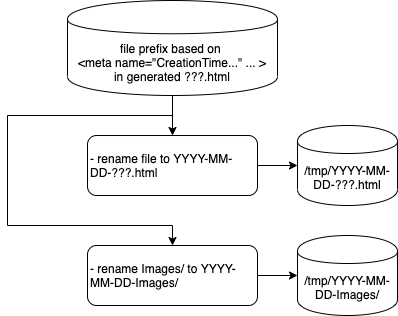

The diagram above was exported from draw.io. Its source (the exported page's mxGraphModel, read from the mxfile embedded in the PNG):
<mxGraphModel dx="1099" dy="764" grid="1" gridSize="10" guides="1" tooltips="1" connect="1" arrows="1" fold="1" page="1" pageScale="1" pageWidth="1100" pageHeight="850" math="0" shadow="0">
  <root>
    <mxCell id="FZtAZmRO4lITAhE9YMXv-0" />
    <mxCell id="FZtAZmRO4lITAhE9YMXv-1" parent="FZtAZmRO4lITAhE9YMXv-0" />
    <mxCell id="0xOJkBUR7YlCJ0dBY0Ua-3" style="edgeStyle=orthogonalEdgeStyle;rounded=0;orthogonalLoop=1;jettySize=auto;html=1;exitX=1;exitY=0.5;exitDx=0;exitDy=0;entryX=0;entryY=0.5;entryDx=0;entryDy=0;" parent="FZtAZmRO4lITAhE9YMXv-1" source="FZtAZmRO4lITAhE9YMXv-21" target="0xOJkBUR7YlCJ0dBY0Ua-2" edge="1">
      <mxGeometry relative="1" as="geometry" />
    </mxCell>
    <mxCell id="FZtAZmRO4lITAhE9YMXv-21" value="- rename file to YYYY-MM-DD-???.html" style="rounded=1;whiteSpace=wrap;html=1;shadow=0;align=left;" parent="FZtAZmRO4lITAhE9YMXv-1" vertex="1">
      <mxGeometry x="120" y="155" width="170" height="60" as="geometry" />
    </mxCell>
    <mxCell id="0xOJkBUR7YlCJ0dBY0Ua-5" style="edgeStyle=orthogonalEdgeStyle;rounded=0;orthogonalLoop=1;jettySize=auto;html=1;" parent="FZtAZmRO4lITAhE9YMXv-1" source="0xOJkBUR7YlCJ0dBY0Ua-0" target="0xOJkBUR7YlCJ0dBY0Ua-4" edge="1">
      <mxGeometry relative="1" as="geometry" />
    </mxCell>
    <mxCell id="0xOJkBUR7YlCJ0dBY0Ua-0" value="- rename Images/ to YYYY-MM-DD-Images/" style="rounded=1;whiteSpace=wrap;html=1;shadow=0;align=left;" parent="FZtAZmRO4lITAhE9YMXv-1" vertex="1">
      <mxGeometry x="120" y="265" width="170" height="60" as="geometry" />
    </mxCell>
    <mxCell id="0xOJkBUR7YlCJ0dBY0Ua-2" value="/tmp/YYYY-MM-DD-???.html" style="shape=cylinder;whiteSpace=wrap;html=1;boundedLbl=1;backgroundOutline=1;shadow=0;align=center;" parent="FZtAZmRO4lITAhE9YMXv-1" vertex="1">
      <mxGeometry x="330" y="145" width="100" height="80" as="geometry" />
    </mxCell>
    <mxCell id="0xOJkBUR7YlCJ0dBY0Ua-4" value="/tmp/YYYY-MM-DD-Images/" style="shape=cylinder;whiteSpace=wrap;html=1;boundedLbl=1;backgroundOutline=1;shadow=0;align=center;" parent="FZtAZmRO4lITAhE9YMXv-1" vertex="1">
      <mxGeometry x="330" y="255" width="100" height="80" as="geometry" />
    </mxCell>
    <mxCell id="OG1GL05bWLgAyxgJhCSZ-1" style="edgeStyle=orthogonalEdgeStyle;rounded=0;orthogonalLoop=1;jettySize=auto;html=1;" parent="FZtAZmRO4lITAhE9YMXv-1" source="OG1GL05bWLgAyxgJhCSZ-0" target="FZtAZmRO4lITAhE9YMXv-21" edge="1">
      <mxGeometry relative="1" as="geometry" />
    </mxCell>
    <mxCell id="OG1GL05bWLgAyxgJhCSZ-3" style="edgeStyle=orthogonalEdgeStyle;rounded=0;orthogonalLoop=1;jettySize=auto;html=1;exitX=0.5;exitY=1;exitDx=0;exitDy=0;entryX=0.5;entryY=0;entryDx=0;entryDy=0;" parent="FZtAZmRO4lITAhE9YMXv-1" source="OG1GL05bWLgAyxgJhCSZ-0" target="0xOJkBUR7YlCJ0dBY0Ua-0" edge="1">
      <mxGeometry relative="1" as="geometry">
        <Array as="points">
          <mxPoint x="205" y="135" />
          <mxPoint x="40" y="135" />
          <mxPoint x="40" y="245" />
          <mxPoint x="205" y="245" />
        </Array>
      </mxGeometry>
    </mxCell>
    <mxCell id="OG1GL05bWLgAyxgJhCSZ-0" value="&lt;span style=&quot;text-align: left&quot;&gt;file prefix based on&amp;nbsp;&lt;/span&gt;&lt;br style=&quot;text-align: left&quot;&gt;&lt;span style=&quot;text-align: left&quot;&gt;&amp;lt;meta name=&quot;CreationTime...&quot; ... &amp;gt;&lt;/span&gt;&lt;br style=&quot;text-align: left&quot;&gt;&lt;span style=&quot;text-align: left&quot;&gt;in generated ???.html&lt;/span&gt;" style="shape=cylinder;whiteSpace=wrap;html=1;boundedLbl=1;backgroundOutline=1;shadow=0;align=center;" parent="FZtAZmRO4lITAhE9YMXv-1" vertex="1">
      <mxGeometry x="100" y="20" width="210" height="95" as="geometry" />
    </mxCell>
  </root>
</mxGraphModel>